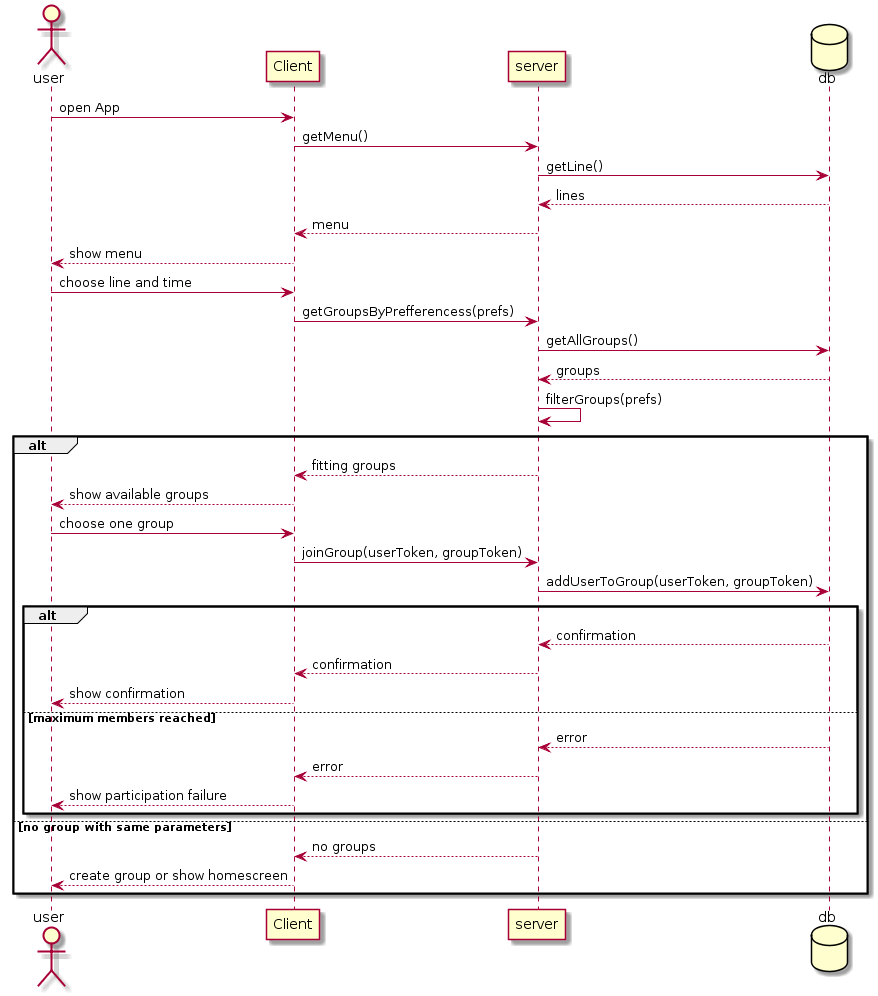

The diagram above was rendered by PlantUML. Its source (embedded in the PNG):
@startuml
actor user

user -> Client: open App

Client -> server: getMenu()

database db
server -> db: getLine()
server <-- db: lines

Client <-- server: menu
user <-- Client: show menu

user -> Client: choose line and time
Client -> server: getGroupsByPrefferencess(prefs)
server -> db: getAllGroups()
server <-- db: groups
server -> server: filterGroups(prefs)

alt

Client <-- server: fitting groups
user <-- Client: show available groups

user -> Client: choose one group
Client -> server: joinGroup(userToken, groupToken)
server -> db: addUserToGroup(userToken, groupToken)

alt 

server <-- db: confirmation
Client <-- server: confirmation
user <-- Client: show confirmation


else maximum members reached

server <-- db: error
Client <-- server: error
user <-- Client: show participation failure

end
else no group with same parameters

Client <-- server: no groups
user <-- Client: create group or show homescreen
end
@enduml